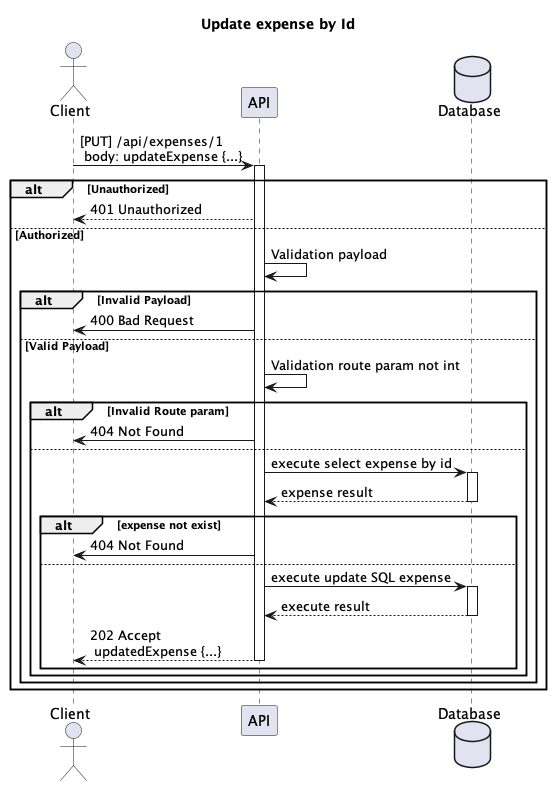

The diagram above was rendered by PlantUML. Its source (embedded in the PNG):
@startuml

title: Update expense by Id
actor Client
participant API
database Database 

Client -> API: [PUT] /api/expenses/1 \n body: updateExpense {...}
activate API
alt Unauthorized
API --> Client: 401 Unauthorized
else Authorized
API -> API: Validation payload
alt Invalid Payload
API -> Client: 400 Bad Request
else Valid Payload
API -> API: Validation route param not int
alt Invalid Route param
API -> Client: 404 Not Found
else
API -> Database: execute select expense by id
activate Database
Database --> API: expense result
deactivate Database

alt expense not exist
API -> Client: 404 Not Found
else
API -> Database: execute update SQL expense
activate Database
Database --> API: execute result
deactivate Database
API --> Client: 202 Accept \n updatedExpense {...}
deactivate API
end
end
end
end


@enduml